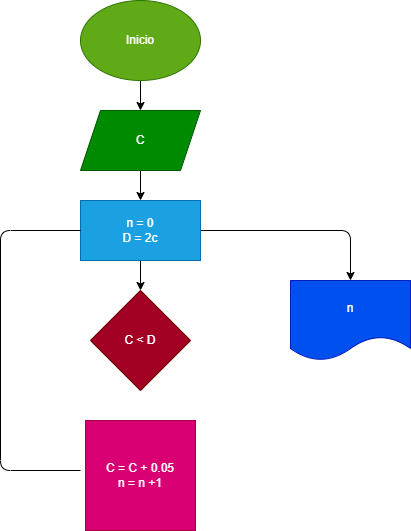

The diagram above was exported from draw.io. Its source (the exported page's mxGraphModel, read from the mxfile embedded in the PNG):
<mxGraphModel dx="832" dy="563" grid="1" gridSize="10" guides="1" tooltips="1" connect="1" arrows="1" fold="1" page="1" pageScale="1" pageWidth="827" pageHeight="1169" math="0" shadow="0">
  <root>
    <mxCell id="0" />
    <mxCell id="1" parent="0" />
    <mxCell id="4" value="" style="edgeStyle=none;html=1;" parent="1" source="2" target="3" edge="1">
      <mxGeometry relative="1" as="geometry" />
    </mxCell>
    <mxCell id="2" value="Inicio" style="ellipse;whiteSpace=wrap;html=1;fillColor=#60a917;fontColor=#ffffff;strokeColor=#2D7600;" parent="1" vertex="1">
      <mxGeometry x="340" y="30" width="120" height="80" as="geometry" />
    </mxCell>
    <mxCell id="6" value="" style="edgeStyle=none;html=1;" parent="1" source="3" target="5" edge="1">
      <mxGeometry relative="1" as="geometry" />
    </mxCell>
    <mxCell id="3" value="C" style="shape=parallelogram;perimeter=parallelogramPerimeter;whiteSpace=wrap;html=1;fixedSize=1;fillColor=#008a00;fontColor=#ffffff;strokeColor=#005700;" parent="1" vertex="1">
      <mxGeometry x="340" y="140" width="120" height="60" as="geometry" />
    </mxCell>
    <mxCell id="8" value="" style="edgeStyle=none;html=1;" parent="1" source="5" target="7" edge="1">
      <mxGeometry relative="1" as="geometry" />
    </mxCell>
    <mxCell id="11" value="" style="edgeStyle=none;html=1;" parent="1" source="5" target="10" edge="1">
      <mxGeometry relative="1" as="geometry">
        <Array as="points">
          <mxPoint x="610" y="260" />
        </Array>
      </mxGeometry>
    </mxCell>
    <mxCell id="5" value="n = 0&lt;br&gt;D = 2c" style="whiteSpace=wrap;html=1;fillColor=#1ba1e2;fontColor=#ffffff;strokeColor=#006EAF;" parent="1" vertex="1">
      <mxGeometry x="340" y="230" width="120" height="60" as="geometry" />
    </mxCell>
    <mxCell id="7" value="C &amp;lt; D" style="rhombus;whiteSpace=wrap;html=1;fillColor=#a20025;fontColor=#ffffff;strokeColor=#6F0000;" parent="1" vertex="1">
      <mxGeometry x="350" y="320" width="100" height="100" as="geometry" />
    </mxCell>
    <mxCell id="9" value="C = C + 0.05&lt;br&gt;n = n +1" style="whiteSpace=wrap;html=1;aspect=fixed;fillColor=#d80073;fontColor=#ffffff;strokeColor=#A50040;" parent="1" vertex="1">
      <mxGeometry x="345" y="450" width="110" height="110" as="geometry" />
    </mxCell>
    <mxCell id="10" value="n" style="shape=document;whiteSpace=wrap;html=1;boundedLbl=1;fillColor=#0050ef;fontColor=#ffffff;strokeColor=#001DBC;" parent="1" vertex="1">
      <mxGeometry x="550" y="310" width="120" height="80" as="geometry" />
    </mxCell>
    <mxCell id="12" value="" style="endArrow=none;html=1;entryX=0;entryY=0.5;entryDx=0;entryDy=0;" parent="1" target="5" edge="1">
      <mxGeometry width="50" height="50" relative="1" as="geometry">
        <mxPoint x="340" y="500" as="sourcePoint" />
        <mxPoint x="440" y="350" as="targetPoint" />
        <Array as="points">
          <mxPoint x="260" y="500" />
          <mxPoint x="260" y="260" />
        </Array>
      </mxGeometry>
    </mxCell>
  </root>
</mxGraphModel>